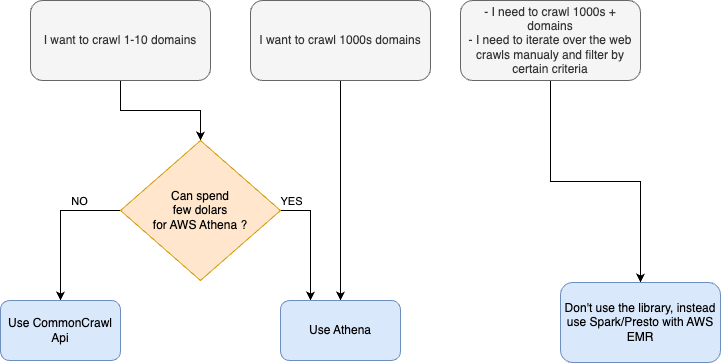

The diagram above was exported from draw.io. Its source (the exported page's mxGraphModel, read from the mxfile embedded in the PNG):
<mxGraphModel dx="1026" dy="686" grid="1" gridSize="10" guides="1" tooltips="1" connect="1" arrows="1" fold="1" page="1" pageScale="1" pageWidth="850" pageHeight="1100" math="0" shadow="0">
  <root>
    <mxCell id="0" />
    <mxCell id="1" parent="0" />
    <mxCell id="yqDkIBenpTSM5QZ_jjs0-4" style="edgeStyle=orthogonalEdgeStyle;rounded=0;orthogonalLoop=1;jettySize=auto;html=1;" edge="1" parent="1" source="yqDkIBenpTSM5QZ_jjs0-1" target="yqDkIBenpTSM5QZ_jjs0-5">
      <mxGeometry relative="1" as="geometry">
        <mxPoint x="250" y="320" as="targetPoint" />
      </mxGeometry>
    </mxCell>
    <mxCell id="yqDkIBenpTSM5QZ_jjs0-1" value="I want to crawl 1-10 domains" style="rounded=1;whiteSpace=wrap;html=1;align=center;fillColor=#f5f5f5;fontColor=#333333;strokeColor=#666666;" vertex="1" parent="1">
      <mxGeometry x="90" y="160" width="180" height="80" as="geometry" />
    </mxCell>
    <mxCell id="yqDkIBenpTSM5QZ_jjs0-8" style="edgeStyle=orthogonalEdgeStyle;rounded=0;orthogonalLoop=1;jettySize=auto;html=1;" edge="1" parent="1" source="yqDkIBenpTSM5QZ_jjs0-2" target="yqDkIBenpTSM5QZ_jjs0-6">
      <mxGeometry relative="1" as="geometry" />
    </mxCell>
    <mxCell id="yqDkIBenpTSM5QZ_jjs0-2" value="I want to crawl 1000s domains" style="rounded=1;whiteSpace=wrap;html=1;align=center;fillColor=#f5f5f5;fontColor=#333333;strokeColor=#666666;" vertex="1" parent="1">
      <mxGeometry x="310" y="160" width="180" height="80" as="geometry" />
    </mxCell>
    <mxCell id="yqDkIBenpTSM5QZ_jjs0-9" style="edgeStyle=orthogonalEdgeStyle;rounded=0;orthogonalLoop=1;jettySize=auto;html=1;" edge="1" parent="1" source="yqDkIBenpTSM5QZ_jjs0-3" target="yqDkIBenpTSM5QZ_jjs0-10">
      <mxGeometry relative="1" as="geometry">
        <mxPoint x="680" y="480" as="targetPoint" />
      </mxGeometry>
    </mxCell>
    <mxCell id="yqDkIBenpTSM5QZ_jjs0-3" value="- I need to crawl 1000s + domains&lt;br&gt;&lt;div style=&quot;&quot;&gt;&lt;span style=&quot;background-color: initial;&quot;&gt;- I need to iterate over the web crawls manualy and filter by certain criteria&lt;/span&gt;&lt;/div&gt;" style="rounded=1;whiteSpace=wrap;html=1;align=center;fillColor=#f5f5f5;fontColor=#333333;strokeColor=#666666;" vertex="1" parent="1">
      <mxGeometry x="520" y="160" width="180" height="80" as="geometry" />
    </mxCell>
    <mxCell id="yqDkIBenpTSM5QZ_jjs0-15" style="edgeStyle=orthogonalEdgeStyle;rounded=0;orthogonalLoop=1;jettySize=auto;html=1;entryX=0.5;entryY=0;entryDx=0;entryDy=0;" edge="1" parent="1" source="yqDkIBenpTSM5QZ_jjs0-5" target="yqDkIBenpTSM5QZ_jjs0-14">
      <mxGeometry relative="1" as="geometry">
        <Array as="points">
          <mxPoint x="120" y="370" />
        </Array>
      </mxGeometry>
    </mxCell>
    <mxCell id="yqDkIBenpTSM5QZ_jjs0-17" value="YES" style="edgeLabel;html=1;align=center;verticalAlign=middle;resizable=0;points=[];" vertex="1" connectable="0" parent="yqDkIBenpTSM5QZ_jjs0-15">
      <mxGeometry x="-0.3" relative="1" as="geometry">
        <mxPoint x="223" y="-10" as="offset" />
      </mxGeometry>
    </mxCell>
    <mxCell id="yqDkIBenpTSM5QZ_jjs0-16" style="edgeStyle=orthogonalEdgeStyle;rounded=0;orthogonalLoop=1;jettySize=auto;html=1;entryX=0.25;entryY=0;entryDx=0;entryDy=0;" edge="1" parent="1" source="yqDkIBenpTSM5QZ_jjs0-5" target="yqDkIBenpTSM5QZ_jjs0-6">
      <mxGeometry relative="1" as="geometry">
        <Array as="points">
          <mxPoint x="370" y="370" />
        </Array>
      </mxGeometry>
    </mxCell>
    <mxCell id="yqDkIBenpTSM5QZ_jjs0-5" value="Can spend&lt;br&gt;few dolars&lt;br&gt;for AWS Athena ?" style="rhombus;whiteSpace=wrap;html=1;fillColor=#ffe6cc;strokeColor=#d79b00;" vertex="1" parent="1">
      <mxGeometry x="180" y="300" width="160" height="140" as="geometry" />
    </mxCell>
    <mxCell id="yqDkIBenpTSM5QZ_jjs0-6" value="Use Athena" style="rounded=1;whiteSpace=wrap;html=1;fillColor=#dae8fc;strokeColor=#6c8ebf;" vertex="1" parent="1">
      <mxGeometry x="340" y="460" width="120" height="60" as="geometry" />
    </mxCell>
    <mxCell id="yqDkIBenpTSM5QZ_jjs0-10" value="Don't use the library, instead use Spark/Presto with AWS EMR" style="rounded=1;whiteSpace=wrap;html=1;fillColor=#dae8fc;strokeColor=#6c8ebf;" vertex="1" parent="1">
      <mxGeometry x="620" y="442" width="160" height="80" as="geometry" />
    </mxCell>
    <mxCell id="yqDkIBenpTSM5QZ_jjs0-14" value="Use CommonCrawl Api" style="rounded=1;whiteSpace=wrap;html=1;fillColor=#dae8fc;strokeColor=#6c8ebf;" vertex="1" parent="1">
      <mxGeometry x="60" y="460" width="120" height="60" as="geometry" />
    </mxCell>
    <mxCell id="yqDkIBenpTSM5QZ_jjs0-18" value="NO" style="edgeLabel;html=1;align=center;verticalAlign=middle;resizable=0;points=[];" vertex="1" connectable="0" parent="1">
      <mxGeometry x="138" y="360" as="geometry" />
    </mxCell>
  </root>
</mxGraphModel>